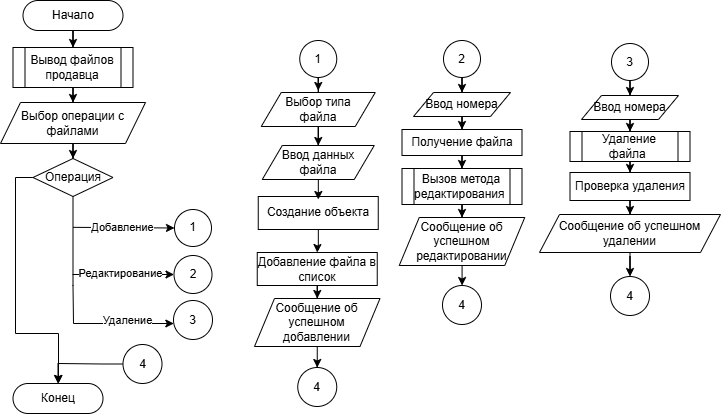

The diagram above was exported from draw.io. Its source (the exported page's mxGraphModel, read from the mxfile embedded in the PNG):
<mxGraphModel dx="868" dy="507" grid="0" gridSize="10" guides="1" tooltips="1" connect="1" arrows="1" fold="1" page="1" pageScale="1" pageWidth="827" pageHeight="1169" math="0" shadow="0">
  <root>
    <mxCell id="0" />
    <mxCell id="1" parent="0" />
    <mxCell id="88GLzyCMaAyimezt2ofD-17" edge="1" parent="1" source="88GLzyCMaAyimezt2ofD-2" style="edgeStyle=orthogonalEdgeStyle;rounded=0;orthogonalLoop=1;jettySize=auto;html=1;entryX=0.5;entryY=0;entryDx=0;entryDy=0;">
      <mxGeometry relative="1" as="geometry">
        <mxPoint x="104.5" y="177" as="targetPoint" />
      </mxGeometry>
    </mxCell>
    <mxCell id="88GLzyCMaAyimezt2ofD-2" parent="1" style="rounded=1;whiteSpace=wrap;html=1;arcSize=50;" value="Начало" vertex="1">
      <mxGeometry height="30" width="100" x="54.5" y="130" as="geometry" />
    </mxCell>
    <mxCell id="Jc8GdhpgOCjEeNYZ7DVP-4" edge="1" parent="1" source="Jc8GdhpgOCjEeNYZ7DVP-1" style="edgeStyle=orthogonalEdgeStyle;rounded=0;orthogonalLoop=1;jettySize=auto;html=1;entryX=0.5;entryY=0;entryDx=0;entryDy=0;" target="Jc8GdhpgOCjEeNYZ7DVP-2">
      <mxGeometry relative="1" as="geometry" />
    </mxCell>
    <mxCell id="Jc8GdhpgOCjEeNYZ7DVP-1" parent="1" style="shape=process;whiteSpace=wrap;html=1;backgroundOutline=1;" value="Вывод файлов продавца" vertex="1">
      <mxGeometry height="40" width="120" x="44.5" y="177" as="geometry" />
    </mxCell>
    <mxCell id="Jc8GdhpgOCjEeNYZ7DVP-6" edge="1" parent="1" source="Jc8GdhpgOCjEeNYZ7DVP-2" style="edgeStyle=orthogonalEdgeStyle;rounded=0;orthogonalLoop=1;jettySize=auto;html=1;entryX=0.5;entryY=0;entryDx=0;entryDy=0;" target="Jc8GdhpgOCjEeNYZ7DVP-5">
      <mxGeometry relative="1" as="geometry" />
    </mxCell>
    <mxCell id="Jc8GdhpgOCjEeNYZ7DVP-2" parent="1" style="shape=parallelogram;perimeter=parallelogramPerimeter;whiteSpace=wrap;html=1;fixedSize=1;" value="Выбор операции с файлами" vertex="1">
      <mxGeometry height="41" width="145" x="32" y="232" as="geometry" />
    </mxCell>
    <mxCell id="Jc8GdhpgOCjEeNYZ7DVP-7" edge="1" parent="1" source="Jc8GdhpgOCjEeNYZ7DVP-5" style="edgeStyle=orthogonalEdgeStyle;rounded=0;orthogonalLoop=1;jettySize=auto;html=1;" target="Jc8GdhpgOCjEeNYZ7DVP-35">
      <mxGeometry relative="1" as="geometry">
        <Array as="points">
          <mxPoint x="104" y="415" />
          <mxPoint x="105" y="415" />
          <mxPoint x="105" y="453" />
        </Array>
        <mxPoint x="180.5" y="489" as="targetPoint" />
      </mxGeometry>
    </mxCell>
    <mxCell id="Jc8GdhpgOCjEeNYZ7DVP-8" connectable="0" parent="Jc8GdhpgOCjEeNYZ7DVP-7" style="edgeLabel;html=1;align=center;verticalAlign=middle;resizable=0;points=[];" value="Удаление" vertex="1">
      <mxGeometry relative="1" x="0.6298" as="geometry">
        <mxPoint x="-4" y="-3" as="offset" />
      </mxGeometry>
    </mxCell>
    <mxCell id="Jc8GdhpgOCjEeNYZ7DVP-48" edge="1" parent="1" source="Jc8GdhpgOCjEeNYZ7DVP-5" style="edgeStyle=orthogonalEdgeStyle;rounded=0;orthogonalLoop=1;jettySize=auto;html=1;entryX=0.5;entryY=0;entryDx=0;entryDy=0;" target="Jc8GdhpgOCjEeNYZ7DVP-56">
      <mxGeometry relative="1" as="geometry">
        <Array as="points">
          <mxPoint x="47" y="307" />
          <mxPoint x="47" y="463" />
          <mxPoint x="90" y="463" />
          <mxPoint x="90" y="513" />
          <mxPoint x="90" y="513" />
        </Array>
        <mxPoint x="87" y="483" as="targetPoint" />
      </mxGeometry>
    </mxCell>
    <mxCell id="Jc8GdhpgOCjEeNYZ7DVP-5" parent="1" style="rhombus;whiteSpace=wrap;html=1;" value="Операция" vertex="1">
      <mxGeometry height="38" width="80" x="64.5" y="288" as="geometry" />
    </mxCell>
    <mxCell id="Jc8GdhpgOCjEeNYZ7DVP-11" edge="1" parent="1" source="Jc8GdhpgOCjEeNYZ7DVP-9" style="edgeStyle=orthogonalEdgeStyle;rounded=0;orthogonalLoop=1;jettySize=auto;html=1;entryX=0.5;entryY=0;entryDx=0;entryDy=0;" target="Jc8GdhpgOCjEeNYZ7DVP-10">
      <mxGeometry relative="1" as="geometry" />
    </mxCell>
    <mxCell id="Jc8GdhpgOCjEeNYZ7DVP-14" edge="1" parent="1" source="Jc8GdhpgOCjEeNYZ7DVP-10" style="edgeStyle=orthogonalEdgeStyle;rounded=0;orthogonalLoop=1;jettySize=auto;html=1;entryX=0.5;entryY=0;entryDx=0;entryDy=0;" target="Jc8GdhpgOCjEeNYZ7DVP-13">
      <mxGeometry relative="1" as="geometry" />
    </mxCell>
    <mxCell id="Jc8GdhpgOCjEeNYZ7DVP-10" parent="1" style="shape=process;whiteSpace=wrap;html=1;backgroundOutline=1;" value="Удаление файла&amp;nbsp;" vertex="1">
      <mxGeometry height="30" width="120" x="601.5" y="261" as="geometry" />
    </mxCell>
    <mxCell id="Jc8GdhpgOCjEeNYZ7DVP-17" edge="1" parent="1" source="Jc8GdhpgOCjEeNYZ7DVP-13" style="edgeStyle=orthogonalEdgeStyle;rounded=0;orthogonalLoop=1;jettySize=auto;html=1;entryX=0.5;entryY=0;entryDx=0;entryDy=0;" target="Jc8GdhpgOCjEeNYZ7DVP-15">
      <mxGeometry relative="1" as="geometry" />
    </mxCell>
    <mxCell id="Jc8GdhpgOCjEeNYZ7DVP-13" parent="1" style="rounded=0;whiteSpace=wrap;html=1;" value="Проверка удаления" vertex="1">
      <mxGeometry height="28" width="120" x="601.5" y="302" as="geometry" />
    </mxCell>
    <mxCell id="Jc8GdhpgOCjEeNYZ7DVP-55" edge="1" parent="1" source="Jc8GdhpgOCjEeNYZ7DVP-15" style="edgeStyle=orthogonalEdgeStyle;rounded=0;orthogonalLoop=1;jettySize=auto;html=1;entryX=0.5;entryY=0;entryDx=0;entryDy=0;" target="Jc8GdhpgOCjEeNYZ7DVP-52">
      <mxGeometry relative="1" as="geometry" />
    </mxCell>
    <mxCell id="Jc8GdhpgOCjEeNYZ7DVP-15" parent="1" style="shape=parallelogram;perimeter=parallelogramPerimeter;whiteSpace=wrap;html=1;fixedSize=1;" value="Сообщение об успешном удалении" vertex="1">
      <mxGeometry height="38" width="181" x="571" y="344" as="geometry" />
    </mxCell>
    <mxCell id="Jc8GdhpgOCjEeNYZ7DVP-21" edge="1" parent="1" source="Jc8GdhpgOCjEeNYZ7DVP-18" style="edgeStyle=orthogonalEdgeStyle;rounded=0;orthogonalLoop=1;jettySize=auto;html=1;entryX=0.5;entryY=0;entryDx=0;entryDy=0;" target="Jc8GdhpgOCjEeNYZ7DVP-20">
      <mxGeometry relative="1" as="geometry" />
    </mxCell>
    <mxCell id="Jc8GdhpgOCjEeNYZ7DVP-23" edge="1" parent="1" source="Jc8GdhpgOCjEeNYZ7DVP-20" style="edgeStyle=orthogonalEdgeStyle;rounded=0;orthogonalLoop=1;jettySize=auto;html=1;entryX=0.5;entryY=0;entryDx=0;entryDy=0;" target="Jc8GdhpgOCjEeNYZ7DVP-22">
      <mxGeometry relative="1" as="geometry" />
    </mxCell>
    <mxCell id="Jc8GdhpgOCjEeNYZ7DVP-20" parent="1" style="rounded=0;whiteSpace=wrap;html=1;" value="Получение файла" vertex="1">
      <mxGeometry height="26" width="120" x="433.5" y="259" as="geometry" />
    </mxCell>
    <mxCell id="Jc8GdhpgOCjEeNYZ7DVP-25" edge="1" parent="1" source="Jc8GdhpgOCjEeNYZ7DVP-22" style="edgeStyle=orthogonalEdgeStyle;rounded=0;orthogonalLoop=1;jettySize=auto;html=1;entryX=0.5;entryY=0;entryDx=0;entryDy=0;" target="Jc8GdhpgOCjEeNYZ7DVP-24">
      <mxGeometry relative="1" as="geometry" />
    </mxCell>
    <mxCell id="Jc8GdhpgOCjEeNYZ7DVP-22" parent="1" style="shape=process;whiteSpace=wrap;html=1;backgroundOutline=1;" value="Вызов метода редактирования&amp;nbsp;" vertex="1">
      <mxGeometry height="36" width="120" x="433.5" y="298" as="geometry" />
    </mxCell>
    <mxCell id="Jc8GdhpgOCjEeNYZ7DVP-54" edge="1" parent="1" source="Jc8GdhpgOCjEeNYZ7DVP-24" style="edgeStyle=orthogonalEdgeStyle;rounded=0;orthogonalLoop=1;jettySize=auto;html=1;entryX=0.5;entryY=0;entryDx=0;entryDy=0;" target="Jc8GdhpgOCjEeNYZ7DVP-51">
      <mxGeometry relative="1" as="geometry" />
    </mxCell>
    <mxCell id="Jc8GdhpgOCjEeNYZ7DVP-24" parent="1" style="shape=parallelogram;perimeter=parallelogramPerimeter;whiteSpace=wrap;html=1;fixedSize=1;" value="Сообщение об успешном редактировании" vertex="1">
      <mxGeometry height="48" width="125.5" x="430.75" y="347" as="geometry" />
    </mxCell>
    <mxCell id="Jc8GdhpgOCjEeNYZ7DVP-28" edge="1" parent="1" source="Jc8GdhpgOCjEeNYZ7DVP-26" style="edgeStyle=orthogonalEdgeStyle;rounded=0;orthogonalLoop=1;jettySize=auto;html=1;entryX=0.5;entryY=0;entryDx=0;entryDy=0;" target="Jc8GdhpgOCjEeNYZ7DVP-27">
      <mxGeometry relative="1" as="geometry" />
    </mxCell>
    <mxCell id="Jc8GdhpgOCjEeNYZ7DVP-27" parent="1" style="shape=parallelogram;perimeter=parallelogramPerimeter;whiteSpace=wrap;html=1;fixedSize=1;" value="Ввод данных файла" vertex="1">
      <mxGeometry height="34" width="112" x="293.75" y="275" as="geometry" />
    </mxCell>
    <mxCell id="Jc8GdhpgOCjEeNYZ7DVP-33" edge="1" parent="1" source="Jc8GdhpgOCjEeNYZ7DVP-29" style="edgeStyle=orthogonalEdgeStyle;rounded=0;orthogonalLoop=1;jettySize=auto;html=1;entryX=0.5;entryY=0;entryDx=0;entryDy=0;" target="Jc8GdhpgOCjEeNYZ7DVP-30">
      <mxGeometry relative="1" as="geometry" />
    </mxCell>
    <mxCell id="Jc8GdhpgOCjEeNYZ7DVP-29" parent="1" style="rounded=0;whiteSpace=wrap;html=1;" value="Создание объекта" vertex="1">
      <mxGeometry height="33" width="120" x="289.75" y="326" as="geometry" />
    </mxCell>
    <mxCell id="Jc8GdhpgOCjEeNYZ7DVP-32" edge="1" parent="1" source="Jc8GdhpgOCjEeNYZ7DVP-30" style="edgeStyle=orthogonalEdgeStyle;rounded=0;orthogonalLoop=1;jettySize=auto;html=1;entryX=0.5;entryY=0;entryDx=0;entryDy=0;" target="Jc8GdhpgOCjEeNYZ7DVP-31">
      <mxGeometry relative="1" as="geometry" />
    </mxCell>
    <mxCell id="Jc8GdhpgOCjEeNYZ7DVP-30" parent="1" style="rounded=0;whiteSpace=wrap;html=1;" value="Добавление файла в список" vertex="1">
      <mxGeometry height="33" width="120" x="288.75" y="382" as="geometry" />
    </mxCell>
    <mxCell id="Jc8GdhpgOCjEeNYZ7DVP-53" edge="1" parent="1" source="Jc8GdhpgOCjEeNYZ7DVP-31" style="edgeStyle=orthogonalEdgeStyle;rounded=0;orthogonalLoop=1;jettySize=auto;html=1;entryX=0.5;entryY=0;entryDx=0;entryDy=0;" target="Jc8GdhpgOCjEeNYZ7DVP-50">
      <mxGeometry relative="1" as="geometry" />
    </mxCell>
    <mxCell id="Jc8GdhpgOCjEeNYZ7DVP-31" parent="1" style="shape=parallelogram;perimeter=parallelogramPerimeter;whiteSpace=wrap;html=1;fixedSize=1;" value="Сообщение об успешном добавлении" vertex="1">
      <mxGeometry height="48" width="125.5" x="286" y="428" as="geometry" />
    </mxCell>
    <mxCell id="Jc8GdhpgOCjEeNYZ7DVP-34" edge="1" parent="1" source="Jc8GdhpgOCjEeNYZ7DVP-27" style="edgeStyle=orthogonalEdgeStyle;rounded=0;orthogonalLoop=1;jettySize=auto;html=1;entryX=0.497;entryY=0.108;entryDx=0;entryDy=0;entryPerimeter=0;" target="Jc8GdhpgOCjEeNYZ7DVP-29">
      <mxGeometry relative="1" as="geometry" />
    </mxCell>
    <mxCell id="Jc8GdhpgOCjEeNYZ7DVP-35" parent="1" style="ellipse;whiteSpace=wrap;html=1;aspect=fixed;" value="3" vertex="1">
      <mxGeometry height="39" width="39" x="205" y="430" as="geometry" />
    </mxCell>
    <mxCell id="Jc8GdhpgOCjEeNYZ7DVP-36" parent="1" style="ellipse;whiteSpace=wrap;html=1;aspect=fixed;" value="2" vertex="1">
      <mxGeometry height="38" width="38" x="205.5" y="385" as="geometry" />
    </mxCell>
    <mxCell id="Jc8GdhpgOCjEeNYZ7DVP-37" parent="1" style="ellipse;whiteSpace=wrap;html=1;aspect=fixed;" value="1" vertex="1">
      <mxGeometry height="37" width="37" x="206" y="339" as="geometry" />
    </mxCell>
    <mxCell id="Jc8GdhpgOCjEeNYZ7DVP-38" edge="1" parent="1" style="endArrow=classic;html=1;rounded=0;entryX=0;entryY=0.5;entryDx=0;entryDy=0;" target="Jc8GdhpgOCjEeNYZ7DVP-36" value="">
      <mxGeometry height="50" relative="1" width="50" as="geometry">
        <mxPoint x="104" y="404" as="sourcePoint" />
        <mxPoint x="157" y="413" as="targetPoint" />
      </mxGeometry>
    </mxCell>
    <mxCell id="Jc8GdhpgOCjEeNYZ7DVP-40" connectable="0" parent="Jc8GdhpgOCjEeNYZ7DVP-38" style="edgeLabel;html=1;align=center;verticalAlign=middle;resizable=0;points=[];" value="Редактирование" vertex="1">
      <mxGeometry relative="1" x="0.0942" y="1" as="geometry">
        <mxPoint x="-8" as="offset" />
      </mxGeometry>
    </mxCell>
    <mxCell id="Jc8GdhpgOCjEeNYZ7DVP-39" edge="1" parent="1" style="endArrow=classic;html=1;rounded=0;entryX=0;entryY=0.5;entryDx=0;entryDy=0;" target="Jc8GdhpgOCjEeNYZ7DVP-37" value="">
      <mxGeometry height="50" relative="1" width="50" as="geometry">
        <mxPoint x="104.55000000000001" y="356.83" as="sourcePoint" />
        <mxPoint x="176.99900000000002" y="356.176" as="targetPoint" />
      </mxGeometry>
    </mxCell>
    <mxCell id="Jc8GdhpgOCjEeNYZ7DVP-41" connectable="0" parent="Jc8GdhpgOCjEeNYZ7DVP-39" style="edgeLabel;html=1;align=center;verticalAlign=middle;resizable=0;points=[];" value="Добавление" vertex="1">
      <mxGeometry relative="1" x="-0.0273" y="1" as="geometry">
        <mxPoint as="offset" />
      </mxGeometry>
    </mxCell>
    <mxCell id="Jc8GdhpgOCjEeNYZ7DVP-46" edge="1" parent="1" source="Jc8GdhpgOCjEeNYZ7DVP-42" style="edgeStyle=orthogonalEdgeStyle;rounded=0;orthogonalLoop=1;jettySize=auto;html=1;">
      <mxGeometry relative="1" as="geometry">
        <mxPoint x="349.75" y="220" as="targetPoint" />
      </mxGeometry>
    </mxCell>
    <mxCell id="Jc8GdhpgOCjEeNYZ7DVP-42" parent="1" style="ellipse;whiteSpace=wrap;html=1;aspect=fixed;" value="1" vertex="1">
      <mxGeometry height="37" width="37" x="331.25" y="170" as="geometry" />
    </mxCell>
    <mxCell id="Jc8GdhpgOCjEeNYZ7DVP-45" edge="1" parent="1" source="Jc8GdhpgOCjEeNYZ7DVP-43" style="edgeStyle=orthogonalEdgeStyle;rounded=0;orthogonalLoop=1;jettySize=auto;html=1;entryX=0.5;entryY=0;entryDx=0;entryDy=0;" target="Jc8GdhpgOCjEeNYZ7DVP-18">
      <mxGeometry relative="1" as="geometry" />
    </mxCell>
    <mxCell id="Jc8GdhpgOCjEeNYZ7DVP-43" parent="1" style="ellipse;whiteSpace=wrap;html=1;aspect=fixed;" value="2" vertex="1">
      <mxGeometry height="37" width="37" x="475" y="170" as="geometry" />
    </mxCell>
    <mxCell id="Jc8GdhpgOCjEeNYZ7DVP-47" edge="1" parent="1" source="Jc8GdhpgOCjEeNYZ7DVP-44" style="edgeStyle=orthogonalEdgeStyle;rounded=0;orthogonalLoop=1;jettySize=auto;html=1;entryX=0.5;entryY=0;entryDx=0;entryDy=0;" target="Jc8GdhpgOCjEeNYZ7DVP-9">
      <mxGeometry relative="1" as="geometry" />
    </mxCell>
    <mxCell id="Jc8GdhpgOCjEeNYZ7DVP-44" parent="1" style="ellipse;whiteSpace=wrap;html=1;aspect=fixed;" value="3" vertex="1">
      <mxGeometry height="37" width="37" x="643" y="173" as="geometry" />
    </mxCell>
    <mxCell id="Jc8GdhpgOCjEeNYZ7DVP-26" parent="1" style="shape=parallelogram;perimeter=parallelogramPerimeter;whiteSpace=wrap;html=1;fixedSize=1;" value="Выбор типа &lt;br&gt;файла" vertex="1">
      <mxGeometry height="34" width="114" x="292.75" y="222" as="geometry" />
    </mxCell>
    <mxCell id="Jc8GdhpgOCjEeNYZ7DVP-18" parent="1" style="shape=parallelogram;perimeter=parallelogramPerimeter;whiteSpace=wrap;html=1;fixedSize=1;" value="Ввод номера" vertex="1">
      <mxGeometry height="24" width="97" x="445" y="222" as="geometry" />
    </mxCell>
    <mxCell id="Jc8GdhpgOCjEeNYZ7DVP-9" parent="1" style="shape=parallelogram;perimeter=parallelogramPerimeter;whiteSpace=wrap;html=1;fixedSize=1;" value="Ввод номера" vertex="1">
      <mxGeometry height="24" width="97" x="613" y="225" as="geometry" />
    </mxCell>
    <mxCell id="Jc8GdhpgOCjEeNYZ7DVP-58" edge="1" parent="1" source="Jc8GdhpgOCjEeNYZ7DVP-49" style="edgeStyle=orthogonalEdgeStyle;rounded=0;orthogonalLoop=1;jettySize=auto;html=1;entryX=0.5;entryY=0;entryDx=0;entryDy=0;" target="Jc8GdhpgOCjEeNYZ7DVP-56">
      <mxGeometry relative="1" as="geometry" />
    </mxCell>
    <mxCell id="Jc8GdhpgOCjEeNYZ7DVP-49" parent="1" style="ellipse;whiteSpace=wrap;html=1;aspect=fixed;" value="4" vertex="1">
      <mxGeometry height="39" width="39" x="154.5" y="474" as="geometry" />
    </mxCell>
    <mxCell id="Jc8GdhpgOCjEeNYZ7DVP-50" parent="1" style="ellipse;whiteSpace=wrap;html=1;aspect=fixed;" value="4" vertex="1">
      <mxGeometry height="39" width="39" x="329.25" y="497" as="geometry" />
    </mxCell>
    <mxCell id="Jc8GdhpgOCjEeNYZ7DVP-51" parent="1" style="ellipse;whiteSpace=wrap;html=1;aspect=fixed;" value="4" vertex="1">
      <mxGeometry height="39" width="39" x="474" y="415" as="geometry" />
    </mxCell>
    <mxCell id="Jc8GdhpgOCjEeNYZ7DVP-52" parent="1" style="ellipse;whiteSpace=wrap;html=1;aspect=fixed;" value="4" vertex="1">
      <mxGeometry height="39" width="39" x="642" y="406" as="geometry" />
    </mxCell>
    <mxCell id="Jc8GdhpgOCjEeNYZ7DVP-56" parent="1" style="rounded=1;whiteSpace=wrap;html=1;arcSize=50;" value="Конец" vertex="1">
      <mxGeometry height="30" width="90" x="44.5" y="513" as="geometry" />
    </mxCell>
  </root>
</mxGraphModel>